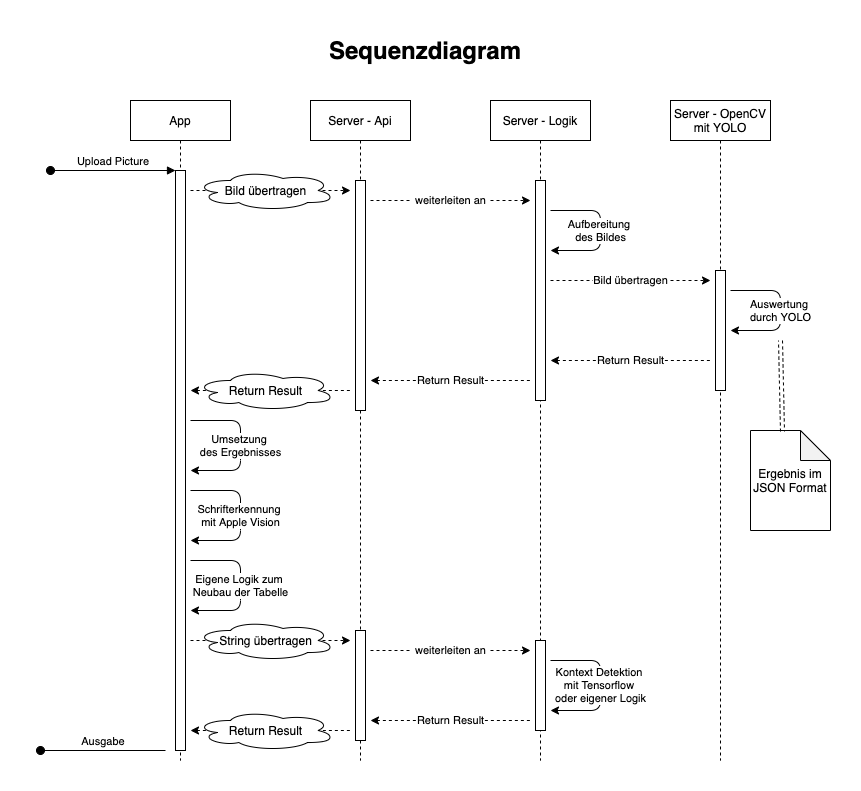

The diagram above was exported from draw.io. Its source (the exported page's mxGraphModel, read from the mxfile embedded in the PNG):
<mxGraphModel dx="946" dy="725" grid="1" gridSize="10" guides="1" tooltips="1" connect="1" arrows="1" fold="1" page="1" pageScale="1" pageWidth="850" pageHeight="1100" math="0" shadow="0">
  <root>
    <mxCell id="0" />
    <mxCell id="1" parent="0" />
    <mxCell id="3nuBFxr9cyL0pnOWT2aG-1" value="App" style="shape=umlLifeline;perimeter=lifelinePerimeter;container=1;collapsible=0;recursiveResize=0;rounded=0;shadow=0;strokeWidth=1;" parent="1" vertex="1">
      <mxGeometry x="120" y="80" width="100" height="660" as="geometry" />
    </mxCell>
    <mxCell id="3nuBFxr9cyL0pnOWT2aG-2" value="" style="points=[];perimeter=orthogonalPerimeter;rounded=0;shadow=0;strokeWidth=1;" parent="3nuBFxr9cyL0pnOWT2aG-1" vertex="1">
      <mxGeometry x="45" y="70" width="10" height="580" as="geometry" />
    </mxCell>
    <mxCell id="3nuBFxr9cyL0pnOWT2aG-3" value="Upload Picture" style="verticalAlign=bottom;startArrow=oval;endArrow=block;startSize=8;shadow=0;strokeWidth=1;" parent="3nuBFxr9cyL0pnOWT2aG-1" target="3nuBFxr9cyL0pnOWT2aG-2" edge="1">
      <mxGeometry relative="1" as="geometry">
        <mxPoint x="-80" y="70" as="sourcePoint" />
      </mxGeometry>
    </mxCell>
    <mxCell id="3nuBFxr9cyL0pnOWT2aG-5" value="Server - Api" style="shape=umlLifeline;perimeter=lifelinePerimeter;container=1;collapsible=0;recursiveResize=0;rounded=0;shadow=0;strokeWidth=1;" parent="1" vertex="1">
      <mxGeometry x="300" y="80" width="100" height="660" as="geometry" />
    </mxCell>
    <mxCell id="3nuBFxr9cyL0pnOWT2aG-6" value="" style="points=[];perimeter=orthogonalPerimeter;rounded=0;shadow=0;strokeWidth=1;" parent="3nuBFxr9cyL0pnOWT2aG-5" vertex="1">
      <mxGeometry x="45" y="80" width="10" height="230" as="geometry" />
    </mxCell>
    <mxCell id="Dq4gRBtHRF4H-xhTOPw5-3" value="" style="points=[];perimeter=orthogonalPerimeter;rounded=0;shadow=0;strokeWidth=1;" vertex="1" parent="3nuBFxr9cyL0pnOWT2aG-5">
      <mxGeometry x="45" y="530" width="10" height="110" as="geometry" />
    </mxCell>
    <mxCell id="b-IR8Qya_1UxEJyOb2vk-2" value="Server - Logik" style="shape=umlLifeline;perimeter=lifelinePerimeter;container=1;collapsible=0;recursiveResize=0;rounded=0;shadow=0;strokeWidth=1;" parent="1" vertex="1">
      <mxGeometry x="480" y="80" width="100" height="660" as="geometry" />
    </mxCell>
    <mxCell id="b-IR8Qya_1UxEJyOb2vk-3" value="" style="points=[];perimeter=orthogonalPerimeter;rounded=0;shadow=0;strokeWidth=1;" parent="b-IR8Qya_1UxEJyOb2vk-2" vertex="1">
      <mxGeometry x="45" y="80" width="10" height="220" as="geometry" />
    </mxCell>
    <mxCell id="Dq4gRBtHRF4H-xhTOPw5-8" value="" style="points=[];perimeter=orthogonalPerimeter;rounded=0;shadow=0;strokeWidth=1;" vertex="1" parent="b-IR8Qya_1UxEJyOb2vk-2">
      <mxGeometry x="45" y="540" width="10" height="90" as="geometry" />
    </mxCell>
    <mxCell id="b-IR8Qya_1UxEJyOb2vk-4" value="Server - OpenCV&#10;mit YOLO" style="shape=umlLifeline;perimeter=lifelinePerimeter;container=1;collapsible=0;recursiveResize=0;rounded=0;shadow=0;strokeWidth=1;" parent="1" vertex="1">
      <mxGeometry x="660" y="80" width="100" height="660" as="geometry" />
    </mxCell>
    <mxCell id="b-IR8Qya_1UxEJyOb2vk-5" value="" style="points=[];perimeter=orthogonalPerimeter;rounded=0;shadow=0;strokeWidth=1;" parent="b-IR8Qya_1UxEJyOb2vk-4" vertex="1">
      <mxGeometry x="45" y="170" width="10" height="120" as="geometry" />
    </mxCell>
    <mxCell id="b-IR8Qya_1UxEJyOb2vk-7" value="&amp;nbsp;weiterleiten an&amp;nbsp;" style="endArrow=classic;html=1;dashed=1;" parent="1" edge="1">
      <mxGeometry width="50" height="50" relative="1" as="geometry">
        <mxPoint x="360" y="180" as="sourcePoint" />
        <mxPoint x="520" y="180" as="targetPoint" />
        <Array as="points" />
      </mxGeometry>
    </mxCell>
    <mxCell id="b-IR8Qya_1UxEJyOb2vk-9" value="Bild übertragen" style="endArrow=classic;html=1;dashed=1;" parent="1" edge="1">
      <mxGeometry relative="1" as="geometry">
        <mxPoint x="180" y="170" as="sourcePoint" />
        <mxPoint x="340" y="170" as="targetPoint" />
      </mxGeometry>
    </mxCell>
    <mxCell id="b-IR8Qya_1UxEJyOb2vk-10" value="Bild übertragen" style="shape=cloud;html=1;outlineConnect=0;" parent="b-IR8Qya_1UxEJyOb2vk-9" vertex="1">
      <mxGeometry width="140" height="40" relative="1" as="geometry">
        <mxPoint x="-75" y="-20" as="offset" />
      </mxGeometry>
    </mxCell>
    <mxCell id="b-IR8Qya_1UxEJyOb2vk-11" value="Aufbereitung &lt;br&gt;des Bildes" style="endArrow=classic;html=1;" parent="1" edge="1">
      <mxGeometry width="50" height="50" relative="1" as="geometry">
        <mxPoint x="540" y="190" as="sourcePoint" />
        <mxPoint x="540" y="230" as="targetPoint" />
        <Array as="points">
          <mxPoint x="590" y="190" />
          <mxPoint x="590" y="230" />
        </Array>
      </mxGeometry>
    </mxCell>
    <mxCell id="b-IR8Qya_1UxEJyOb2vk-12" value="Bild übertragen" style="endArrow=classic;html=1;dashed=1;" parent="1" edge="1">
      <mxGeometry width="50" height="50" relative="1" as="geometry">
        <mxPoint x="540" y="260" as="sourcePoint" />
        <mxPoint x="700" y="260" as="targetPoint" />
        <Array as="points">
          <mxPoint x="610" y="260" />
        </Array>
      </mxGeometry>
    </mxCell>
    <mxCell id="b-IR8Qya_1UxEJyOb2vk-13" value="Auswertung &lt;br&gt;durch YOLO" style="endArrow=classic;html=1;" parent="1" edge="1">
      <mxGeometry width="50" height="50" relative="1" as="geometry">
        <mxPoint x="720" y="270" as="sourcePoint" />
        <mxPoint x="720" y="310" as="targetPoint" />
        <Array as="points">
          <mxPoint x="770" y="270" />
          <mxPoint x="770" y="310" />
        </Array>
      </mxGeometry>
    </mxCell>
    <mxCell id="b-IR8Qya_1UxEJyOb2vk-14" value="Return Result" style="endArrow=none;html=1;dashed=1;startArrow=classic;startFill=1;endFill=0;" parent="1" edge="1">
      <mxGeometry width="50" height="50" relative="1" as="geometry">
        <mxPoint x="540" y="340" as="sourcePoint" />
        <mxPoint x="700" y="340" as="targetPoint" />
        <Array as="points">
          <mxPoint x="610" y="340" />
        </Array>
      </mxGeometry>
    </mxCell>
    <mxCell id="b-IR8Qya_1UxEJyOb2vk-15" value="Return Result" style="endArrow=none;html=1;dashed=1;startArrow=classic;startFill=1;endFill=0;" parent="1" edge="1">
      <mxGeometry width="50" height="50" relative="1" as="geometry">
        <mxPoint x="360" y="360" as="sourcePoint" />
        <mxPoint x="520" y="360" as="targetPoint" />
        <Array as="points">
          <mxPoint x="430" y="360" />
        </Array>
      </mxGeometry>
    </mxCell>
    <mxCell id="b-IR8Qya_1UxEJyOb2vk-16" value="Bild übertragen" style="endArrow=none;html=1;dashed=1;endFill=0;startArrow=classic;startFill=1;" parent="1" edge="1">
      <mxGeometry relative="1" as="geometry">
        <mxPoint x="180" y="370" as="sourcePoint" />
        <mxPoint x="340" y="370" as="targetPoint" />
      </mxGeometry>
    </mxCell>
    <mxCell id="b-IR8Qya_1UxEJyOb2vk-17" value="Return Result" style="shape=cloud;html=1;outlineConnect=0;" parent="b-IR8Qya_1UxEJyOb2vk-16" vertex="1">
      <mxGeometry width="140" height="40" relative="1" as="geometry">
        <mxPoint x="-75" y="-20" as="offset" />
      </mxGeometry>
    </mxCell>
    <mxCell id="b-IR8Qya_1UxEJyOb2vk-19" value="Ergebnis im JSON Format" style="shape=note;whiteSpace=wrap;html=1;backgroundOutline=1;darkOpacity=0.05;" parent="1" vertex="1">
      <mxGeometry x="740" y="410" width="80" height="100" as="geometry" />
    </mxCell>
    <mxCell id="b-IR8Qya_1UxEJyOb2vk-22" value="" style="shape=link;html=1;dashed=1;startArrow=classic;startFill=1;endArrow=none;endFill=0;entryX=0.4;entryY=0.01;entryDx=0;entryDy=0;entryPerimeter=0;" parent="1" target="b-IR8Qya_1UxEJyOb2vk-19" edge="1">
      <mxGeometry width="100" relative="1" as="geometry">
        <mxPoint x="770" y="320" as="sourcePoint" />
        <mxPoint x="880" y="330" as="targetPoint" />
      </mxGeometry>
    </mxCell>
    <mxCell id="b-IR8Qya_1UxEJyOb2vk-23" value="Umsetzung &lt;br&gt;des Ergebnisses" style="endArrow=classic;html=1;" parent="1" edge="1">
      <mxGeometry width="50" height="50" relative="1" as="geometry">
        <mxPoint x="180" y="400" as="sourcePoint" />
        <mxPoint x="180" y="450" as="targetPoint" />
        <Array as="points">
          <mxPoint x="230" y="400" />
          <mxPoint x="230" y="450" />
        </Array>
      </mxGeometry>
    </mxCell>
    <mxCell id="b-IR8Qya_1UxEJyOb2vk-25" value="Schrifterkennung &lt;br&gt;mit Apple Vision" style="endArrow=classic;html=1;" parent="1" edge="1">
      <mxGeometry width="50" height="50" relative="1" as="geometry">
        <mxPoint x="180" y="470" as="sourcePoint" />
        <mxPoint x="180" y="520" as="targetPoint" />
        <Array as="points">
          <mxPoint x="230" y="470" />
          <mxPoint x="230" y="520" />
        </Array>
      </mxGeometry>
    </mxCell>
    <mxCell id="b-IR8Qya_1UxEJyOb2vk-26" value="Eigene Logik zum &lt;br&gt;Neubau der Tabelle" style="endArrow=classic;html=1;" parent="1" edge="1">
      <mxGeometry width="50" height="50" relative="1" as="geometry">
        <mxPoint x="180" y="540" as="sourcePoint" />
        <mxPoint x="180" y="590" as="targetPoint" />
        <Array as="points">
          <mxPoint x="230" y="540" />
          <mxPoint x="230" y="590" />
        </Array>
      </mxGeometry>
    </mxCell>
    <mxCell id="b-IR8Qya_1UxEJyOb2vk-27" value="Ausgabe" style="verticalAlign=bottom;startArrow=oval;endArrow=none;startSize=8;shadow=0;strokeWidth=1;endFill=0;" parent="1" edge="1">
      <mxGeometry relative="1" as="geometry">
        <mxPoint x="30" y="730" as="sourcePoint" />
        <mxPoint x="155" y="730" as="targetPoint" />
      </mxGeometry>
    </mxCell>
    <mxCell id="Dq4gRBtHRF4H-xhTOPw5-1" value="" style="endArrow=classic;html=1;dashed=1;" edge="1" parent="1">
      <mxGeometry relative="1" as="geometry">
        <mxPoint x="180" y="620" as="sourcePoint" />
        <mxPoint x="340" y="620" as="targetPoint" />
      </mxGeometry>
    </mxCell>
    <mxCell id="Dq4gRBtHRF4H-xhTOPw5-2" value="String übertragen" style="shape=cloud;html=1;outlineConnect=0;" vertex="1" parent="Dq4gRBtHRF4H-xhTOPw5-1">
      <mxGeometry width="140" height="40" relative="1" as="geometry">
        <mxPoint x="-75" y="-20" as="offset" />
      </mxGeometry>
    </mxCell>
    <mxCell id="Dq4gRBtHRF4H-xhTOPw5-4" value="Bild übertragen" style="endArrow=none;html=1;dashed=1;endFill=0;startArrow=classic;startFill=1;" edge="1" parent="1">
      <mxGeometry relative="1" as="geometry">
        <mxPoint x="180" y="710" as="sourcePoint" />
        <mxPoint x="340" y="710" as="targetPoint" />
      </mxGeometry>
    </mxCell>
    <mxCell id="Dq4gRBtHRF4H-xhTOPw5-5" value="Return Result" style="shape=cloud;html=1;outlineConnect=0;" vertex="1" parent="Dq4gRBtHRF4H-xhTOPw5-4">
      <mxGeometry width="140" height="40" relative="1" as="geometry">
        <mxPoint x="-75" y="-20" as="offset" />
      </mxGeometry>
    </mxCell>
    <mxCell id="Dq4gRBtHRF4H-xhTOPw5-9" value="&amp;nbsp;weiterleiten an&amp;nbsp;" style="endArrow=classic;html=1;dashed=1;" edge="1" parent="1">
      <mxGeometry width="50" height="50" relative="1" as="geometry">
        <mxPoint x="360" y="630" as="sourcePoint" />
        <mxPoint x="520" y="630" as="targetPoint" />
        <Array as="points" />
      </mxGeometry>
    </mxCell>
    <mxCell id="Dq4gRBtHRF4H-xhTOPw5-10" value="Return Result" style="endArrow=none;html=1;dashed=1;startArrow=classic;startFill=1;endFill=0;" edge="1" parent="1">
      <mxGeometry width="50" height="50" relative="1" as="geometry">
        <mxPoint x="360" y="700" as="sourcePoint" />
        <mxPoint x="520" y="700" as="targetPoint" />
        <Array as="points">
          <mxPoint x="430" y="700" />
        </Array>
      </mxGeometry>
    </mxCell>
    <mxCell id="Dq4gRBtHRF4H-xhTOPw5-11" value="Kontext Detektion&amp;nbsp;&lt;br&gt;mit Tensorflow &lt;br&gt;oder eigener Logik" style="endArrow=classic;html=1;" edge="1" parent="1">
      <mxGeometry width="50" height="50" relative="1" as="geometry">
        <mxPoint x="540" y="640" as="sourcePoint" />
        <mxPoint x="540" y="690" as="targetPoint" />
        <Array as="points">
          <mxPoint x="590" y="640" />
          <mxPoint x="590" y="690" />
        </Array>
      </mxGeometry>
    </mxCell>
    <mxCell id="Q8M0xVNfybWmAIiNH_eL-1" value="&lt;b&gt;&lt;font style=&quot;font-size: 24px ; background-color: rgb(255 , 255 , 255)&quot;&gt;Sequenzdiagram&lt;/font&gt;&lt;/b&gt;" style="text;html=1;strokeColor=none;fillColor=none;align=center;verticalAlign=middle;whiteSpace=wrap;rounded=0;glass=0;sketch=1;" vertex="1" parent="1">
      <mxGeometry x="20" y="10" width="790" height="40" as="geometry" />
    </mxCell>
  </root>
</mxGraphModel>